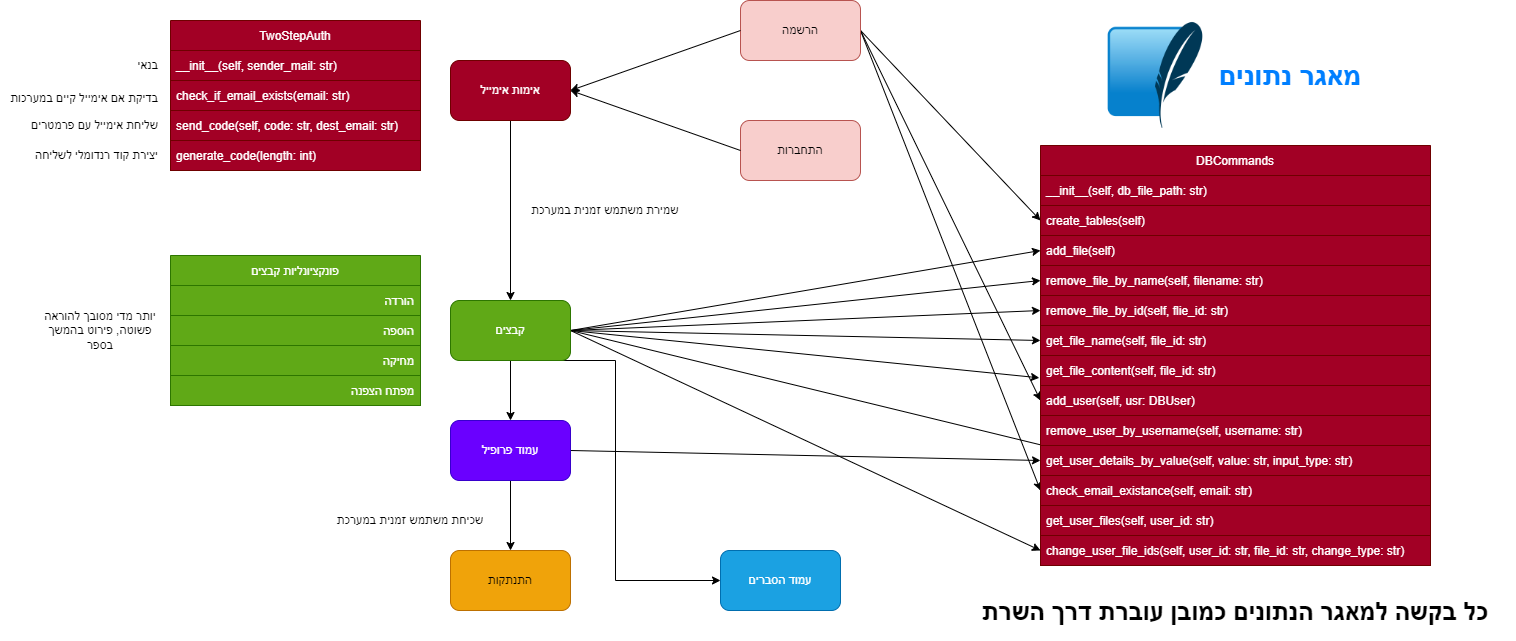

The diagram above was exported from draw.io. Its source (the exported page's mxGraphModel, read from the mxfile embedded in the PNG):
<mxGraphModel dx="2912" dy="1225" grid="1" gridSize="10" guides="1" tooltips="1" connect="1" arrows="1" fold="1" page="1" pageScale="1" pageWidth="850" pageHeight="1100" math="0" shadow="0">
  <root>
    <mxCell id="0" />
    <mxCell id="1" parent="0" />
    <mxCell id="uQpm8ZWJxEc-4Cyf8EX1-65" style="edgeStyle=none;rounded=0;orthogonalLoop=1;jettySize=auto;html=1;exitX=1;exitY=0.5;exitDx=0;exitDy=0;entryX=0;entryY=0.5;entryDx=0;entryDy=0;fontSize=28;fontColor=#007FFF;" edge="1" parent="1" source="uQpm8ZWJxEc-4Cyf8EX1-1" target="uQpm8ZWJxEc-4Cyf8EX1-46">
      <mxGeometry relative="1" as="geometry" />
    </mxCell>
    <mxCell id="uQpm8ZWJxEc-4Cyf8EX1-66" style="edgeStyle=none;rounded=0;orthogonalLoop=1;jettySize=auto;html=1;exitX=1;exitY=0.5;exitDx=0;exitDy=0;entryX=0;entryY=0.5;entryDx=0;entryDy=0;fontSize=28;fontColor=#007FFF;" edge="1" parent="1" source="uQpm8ZWJxEc-4Cyf8EX1-1" target="uQpm8ZWJxEc-4Cyf8EX1-59">
      <mxGeometry relative="1" as="geometry" />
    </mxCell>
    <mxCell id="uQpm8ZWJxEc-4Cyf8EX1-68" style="edgeStyle=none;rounded=0;orthogonalLoop=1;jettySize=auto;html=1;exitX=1;exitY=0.5;exitDx=0;exitDy=0;entryX=0;entryY=0.5;entryDx=0;entryDy=0;fontSize=28;fontColor=#007FFF;" edge="1" parent="1" source="uQpm8ZWJxEc-4Cyf8EX1-1" target="uQpm8ZWJxEc-4Cyf8EX1-60">
      <mxGeometry relative="1" as="geometry" />
    </mxCell>
    <mxCell id="uQpm8ZWJxEc-4Cyf8EX1-1" value="הרשמה" style="rounded=1;whiteSpace=wrap;html=1;fillColor=#f8cecc;strokeColor=#b85450;" vertex="1" parent="1">
      <mxGeometry x="560" y="80" width="120" height="60" as="geometry" />
    </mxCell>
    <mxCell id="uQpm8ZWJxEc-4Cyf8EX1-3" value="התחברות" style="rounded=1;whiteSpace=wrap;html=1;fillColor=#f8cecc;strokeColor=#b85450;" vertex="1" parent="1">
      <mxGeometry x="560" y="200" width="120" height="60" as="geometry" />
    </mxCell>
    <mxCell id="uQpm8ZWJxEc-4Cyf8EX1-18" style="edgeStyle=orthogonalEdgeStyle;rounded=0;orthogonalLoop=1;jettySize=auto;html=1;exitX=0.5;exitY=1;exitDx=0;exitDy=0;" edge="1" parent="1" source="uQpm8ZWJxEc-4Cyf8EX1-5" target="uQpm8ZWJxEc-4Cyf8EX1-17">
      <mxGeometry relative="1" as="geometry" />
    </mxCell>
    <mxCell id="uQpm8ZWJxEc-4Cyf8EX1-5" value="אימות אימייל" style="rounded=1;whiteSpace=wrap;html=1;fillColor=#a20025;strokeColor=#6F0000;fontColor=#ffffff;" vertex="1" parent="1">
      <mxGeometry x="270" y="140" width="120" height="60" as="geometry" />
    </mxCell>
    <mxCell id="uQpm8ZWJxEc-4Cyf8EX1-7" value="" style="endArrow=classic;html=1;rounded=0;exitX=0;exitY=0.5;exitDx=0;exitDy=0;entryX=1;entryY=0.5;entryDx=0;entryDy=0;" edge="1" parent="1" source="uQpm8ZWJxEc-4Cyf8EX1-1" target="uQpm8ZWJxEc-4Cyf8EX1-5">
      <mxGeometry width="50" height="50" relative="1" as="geometry">
        <mxPoint x="470" y="200" as="sourcePoint" />
        <mxPoint x="520" y="150" as="targetPoint" />
      </mxGeometry>
    </mxCell>
    <mxCell id="uQpm8ZWJxEc-4Cyf8EX1-8" value="" style="endArrow=classic;html=1;rounded=0;exitX=0;exitY=0.5;exitDx=0;exitDy=0;entryX=1;entryY=0.5;entryDx=0;entryDy=0;" edge="1" parent="1" source="uQpm8ZWJxEc-4Cyf8EX1-3" target="uQpm8ZWJxEc-4Cyf8EX1-5">
      <mxGeometry width="50" height="50" relative="1" as="geometry">
        <mxPoint x="520" y="220" as="sourcePoint" />
        <mxPoint x="380" y="280" as="targetPoint" />
      </mxGeometry>
    </mxCell>
    <mxCell id="uQpm8ZWJxEc-4Cyf8EX1-10" value="TwoStepAuth" style="swimlane;fontStyle=0;childLayout=stackLayout;horizontal=1;startSize=30;horizontalStack=0;resizeParent=1;resizeParentMax=0;resizeLast=0;collapsible=1;marginBottom=0;fillColor=#a20025;fontColor=#ffffff;strokeColor=#6F0000;" vertex="1" parent="1">
      <mxGeometry x="-10" y="100" width="250" height="150" as="geometry" />
    </mxCell>
    <mxCell id="uQpm8ZWJxEc-4Cyf8EX1-11" value="__init__(self, sender_mail: str)" style="text;strokeColor=#6F0000;fillColor=#a20025;align=left;verticalAlign=middle;spacingLeft=4;spacingRight=4;overflow=hidden;points=[[0,0.5],[1,0.5]];portConstraint=eastwest;rotatable=0;fontColor=#ffffff;" vertex="1" parent="uQpm8ZWJxEc-4Cyf8EX1-10">
      <mxGeometry y="30" width="250" height="30" as="geometry" />
    </mxCell>
    <mxCell id="uQpm8ZWJxEc-4Cyf8EX1-12" value="check_if_email_exists(email: str)" style="text;strokeColor=#6F0000;fillColor=#a20025;align=left;verticalAlign=middle;spacingLeft=4;spacingRight=4;overflow=hidden;points=[[0,0.5],[1,0.5]];portConstraint=eastwest;rotatable=0;fontColor=#ffffff;" vertex="1" parent="uQpm8ZWJxEc-4Cyf8EX1-10">
      <mxGeometry y="60" width="250" height="30" as="geometry" />
    </mxCell>
    <mxCell id="uQpm8ZWJxEc-4Cyf8EX1-13" value="send_code(self, code: str, dest_email: str)" style="text;strokeColor=#6F0000;fillColor=#a20025;align=left;verticalAlign=middle;spacingLeft=4;spacingRight=4;overflow=hidden;points=[[0,0.5],[1,0.5]];portConstraint=eastwest;rotatable=0;fontColor=#ffffff;" vertex="1" parent="uQpm8ZWJxEc-4Cyf8EX1-10">
      <mxGeometry y="90" width="250" height="30" as="geometry" />
    </mxCell>
    <mxCell id="uQpm8ZWJxEc-4Cyf8EX1-16" value="generate_code(length: int)" style="text;strokeColor=#6F0000;fillColor=#a20025;align=left;verticalAlign=middle;spacingLeft=4;spacingRight=4;overflow=hidden;points=[[0,0.5],[1,0.5]];portConstraint=eastwest;rotatable=0;fontColor=#ffffff;" vertex="1" parent="uQpm8ZWJxEc-4Cyf8EX1-10">
      <mxGeometry y="120" width="250" height="30" as="geometry" />
    </mxCell>
    <mxCell id="uQpm8ZWJxEc-4Cyf8EX1-34" style="edgeStyle=orthogonalEdgeStyle;rounded=0;orthogonalLoop=1;jettySize=auto;html=1;exitX=0.5;exitY=1;exitDx=0;exitDy=0;entryX=0.5;entryY=0;entryDx=0;entryDy=0;" edge="1" parent="1" source="uQpm8ZWJxEc-4Cyf8EX1-17" target="uQpm8ZWJxEc-4Cyf8EX1-33">
      <mxGeometry relative="1" as="geometry" />
    </mxCell>
    <mxCell id="uQpm8ZWJxEc-4Cyf8EX1-36" style="rounded=0;orthogonalLoop=1;jettySize=auto;html=1;exitX=0.5;exitY=1;exitDx=0;exitDy=0;entryX=0;entryY=0.5;entryDx=0;entryDy=0;edgeStyle=elbowEdgeStyle;" edge="1" parent="1" source="uQpm8ZWJxEc-4Cyf8EX1-17" target="uQpm8ZWJxEc-4Cyf8EX1-32">
      <mxGeometry relative="1" as="geometry" />
    </mxCell>
    <mxCell id="uQpm8ZWJxEc-4Cyf8EX1-75" style="rounded=0;orthogonalLoop=1;jettySize=auto;html=1;exitX=1;exitY=0.5;exitDx=0;exitDy=0;entryX=0;entryY=0.5;entryDx=0;entryDy=0;" edge="1" parent="1" source="uQpm8ZWJxEc-4Cyf8EX1-17" target="uQpm8ZWJxEc-4Cyf8EX1-47">
      <mxGeometry relative="1" as="geometry" />
    </mxCell>
    <mxCell id="uQpm8ZWJxEc-4Cyf8EX1-76" style="rounded=0;orthogonalLoop=1;jettySize=auto;html=1;exitX=1;exitY=0.5;exitDx=0;exitDy=0;entryX=0;entryY=0.5;entryDx=0;entryDy=0;" edge="1" parent="1" source="uQpm8ZWJxEc-4Cyf8EX1-17" target="uQpm8ZWJxEc-4Cyf8EX1-48">
      <mxGeometry relative="1" as="geometry" />
    </mxCell>
    <mxCell id="uQpm8ZWJxEc-4Cyf8EX1-77" style="rounded=0;orthogonalLoop=1;jettySize=auto;html=1;exitX=1;exitY=0.5;exitDx=0;exitDy=0;entryX=0;entryY=0.5;entryDx=0;entryDy=0;" edge="1" parent="1" source="uQpm8ZWJxEc-4Cyf8EX1-17" target="uQpm8ZWJxEc-4Cyf8EX1-53">
      <mxGeometry relative="1" as="geometry" />
    </mxCell>
    <mxCell id="uQpm8ZWJxEc-4Cyf8EX1-78" style="rounded=0;orthogonalLoop=1;jettySize=auto;html=1;exitX=1;exitY=0.5;exitDx=0;exitDy=0;entryX=0;entryY=0.5;entryDx=0;entryDy=0;" edge="1" parent="1" source="uQpm8ZWJxEc-4Cyf8EX1-17" target="uQpm8ZWJxEc-4Cyf8EX1-55">
      <mxGeometry relative="1" as="geometry" />
    </mxCell>
    <mxCell id="uQpm8ZWJxEc-4Cyf8EX1-79" style="rounded=0;orthogonalLoop=1;jettySize=auto;html=1;exitX=1;exitY=0.5;exitDx=0;exitDy=0;entryX=-0.003;entryY=0.744;entryDx=0;entryDy=0;entryPerimeter=0;" edge="1" parent="1" source="uQpm8ZWJxEc-4Cyf8EX1-17" target="uQpm8ZWJxEc-4Cyf8EX1-58">
      <mxGeometry relative="1" as="geometry" />
    </mxCell>
    <mxCell id="uQpm8ZWJxEc-4Cyf8EX1-81" style="edgeStyle=none;rounded=0;orthogonalLoop=1;jettySize=auto;html=1;exitX=1;exitY=0.5;exitDx=0;exitDy=0;" edge="1" parent="1" source="uQpm8ZWJxEc-4Cyf8EX1-17">
      <mxGeometry relative="1" as="geometry">
        <mxPoint x="1129.9999999999995" y="590" as="targetPoint" />
      </mxGeometry>
    </mxCell>
    <mxCell id="uQpm8ZWJxEc-4Cyf8EX1-82" style="edgeStyle=none;rounded=0;orthogonalLoop=1;jettySize=auto;html=1;exitX=1;exitY=0.5;exitDx=0;exitDy=0;entryX=0;entryY=0.5;entryDx=0;entryDy=0;" edge="1" parent="1" source="uQpm8ZWJxEc-4Cyf8EX1-17" target="uQpm8ZWJxEc-4Cyf8EX1-63">
      <mxGeometry relative="1" as="geometry" />
    </mxCell>
    <mxCell id="uQpm8ZWJxEc-4Cyf8EX1-17" value="קבצים" style="rounded=1;whiteSpace=wrap;html=1;fillColor=#60a917;strokeColor=#2D7600;fontColor=#ffffff;" vertex="1" parent="1">
      <mxGeometry x="270" y="380" width="120" height="60" as="geometry" />
    </mxCell>
    <mxCell id="uQpm8ZWJxEc-4Cyf8EX1-25" value="פונקציונליות קבצים" style="swimlane;fontStyle=0;childLayout=stackLayout;horizontal=1;startSize=30;horizontalStack=0;resizeParent=1;resizeParentMax=0;resizeLast=0;collapsible=1;marginBottom=0;fillColor=#60a917;fontColor=#ffffff;strokeColor=#2D7600;" vertex="1" parent="1">
      <mxGeometry x="-10" y="335" width="250" height="150" as="geometry" />
    </mxCell>
    <mxCell id="uQpm8ZWJxEc-4Cyf8EX1-26" value="הורדה" style="text;strokeColor=#2D7600;fillColor=#60a917;align=right;verticalAlign=middle;spacingLeft=4;spacingRight=4;overflow=hidden;points=[[0,0.5],[1,0.5]];portConstraint=eastwest;rotatable=0;fontColor=#ffffff;" vertex="1" parent="uQpm8ZWJxEc-4Cyf8EX1-25">
      <mxGeometry y="30" width="250" height="30" as="geometry" />
    </mxCell>
    <mxCell id="uQpm8ZWJxEc-4Cyf8EX1-27" value="הוספה" style="text;strokeColor=#2D7600;fillColor=#60a917;align=right;verticalAlign=middle;spacingLeft=4;spacingRight=4;overflow=hidden;points=[[0,0.5],[1,0.5]];portConstraint=eastwest;rotatable=0;fontColor=#ffffff;" vertex="1" parent="uQpm8ZWJxEc-4Cyf8EX1-25">
      <mxGeometry y="60" width="250" height="30" as="geometry" />
    </mxCell>
    <mxCell id="uQpm8ZWJxEc-4Cyf8EX1-28" value="מחיקה" style="text;strokeColor=#2D7600;fillColor=#60a917;align=right;verticalAlign=middle;spacingLeft=4;spacingRight=4;overflow=hidden;points=[[0,0.5],[1,0.5]];portConstraint=eastwest;rotatable=0;fontColor=#ffffff;" vertex="1" parent="uQpm8ZWJxEc-4Cyf8EX1-25">
      <mxGeometry y="90" width="250" height="30" as="geometry" />
    </mxCell>
    <mxCell id="uQpm8ZWJxEc-4Cyf8EX1-29" value="מפתח הצפנה" style="text;strokeColor=#2D7600;fillColor=#60a917;align=right;verticalAlign=middle;spacingLeft=4;spacingRight=4;overflow=hidden;points=[[0,0.5],[1,0.5]];portConstraint=eastwest;rotatable=0;fontColor=#ffffff;" vertex="1" parent="uQpm8ZWJxEc-4Cyf8EX1-25">
      <mxGeometry y="120" width="250" height="30" as="geometry" />
    </mxCell>
    <mxCell id="uQpm8ZWJxEc-4Cyf8EX1-31" value="שמירת משתמש זמנית במערכת" style="text;html=1;strokeColor=none;fillColor=none;align=center;verticalAlign=middle;whiteSpace=wrap;rounded=0;" vertex="1" parent="1">
      <mxGeometry x="345" y="260" width="160" height="60" as="geometry" />
    </mxCell>
    <mxCell id="uQpm8ZWJxEc-4Cyf8EX1-32" value="עמוד הסברים" style="rounded=1;whiteSpace=wrap;html=1;fillColor=#1ba1e2;strokeColor=#006EAF;fontColor=#ffffff;" vertex="1" parent="1">
      <mxGeometry x="540" y="630" width="120" height="60" as="geometry" />
    </mxCell>
    <mxCell id="uQpm8ZWJxEc-4Cyf8EX1-38" style="edgeStyle=none;rounded=0;orthogonalLoop=1;jettySize=auto;html=1;exitX=0.5;exitY=1;exitDx=0;exitDy=0;entryX=0.5;entryY=0;entryDx=0;entryDy=0;" edge="1" parent="1" source="uQpm8ZWJxEc-4Cyf8EX1-33" target="uQpm8ZWJxEc-4Cyf8EX1-37">
      <mxGeometry relative="1" as="geometry" />
    </mxCell>
    <mxCell id="uQpm8ZWJxEc-4Cyf8EX1-80" style="rounded=0;orthogonalLoop=1;jettySize=auto;html=1;exitX=1;exitY=0.5;exitDx=0;exitDy=0;entryX=0;entryY=0.5;entryDx=0;entryDy=0;" edge="1" parent="1" source="uQpm8ZWJxEc-4Cyf8EX1-33" target="uQpm8ZWJxEc-4Cyf8EX1-56">
      <mxGeometry relative="1" as="geometry" />
    </mxCell>
    <mxCell id="uQpm8ZWJxEc-4Cyf8EX1-33" value="עמוד פרופיל" style="rounded=1;whiteSpace=wrap;html=1;fillColor=#6a00ff;strokeColor=#3700CC;fontColor=#ffffff;" vertex="1" parent="1">
      <mxGeometry x="270" y="500" width="120" height="60" as="geometry" />
    </mxCell>
    <mxCell id="uQpm8ZWJxEc-4Cyf8EX1-37" value="התנתקות" style="rounded=1;whiteSpace=wrap;html=1;fillColor=#f0a30a;strokeColor=#BD7000;fontColor=#000000;" vertex="1" parent="1">
      <mxGeometry x="270" y="630" width="120" height="60" as="geometry" />
    </mxCell>
    <mxCell id="uQpm8ZWJxEc-4Cyf8EX1-39" value="שכיחת משתמש זמנית במערכת" style="text;html=1;strokeColor=none;fillColor=none;align=center;verticalAlign=middle;whiteSpace=wrap;rounded=0;" vertex="1" parent="1">
      <mxGeometry x="150" y="570" width="160" height="60" as="geometry" />
    </mxCell>
    <mxCell id="uQpm8ZWJxEc-4Cyf8EX1-42" value="" style="shape=image;verticalLabelPosition=bottom;labelBackgroundColor=default;verticalAlign=top;aspect=fixed;imageAspect=0;image=https://upload.wikimedia.org/wikipedia/commons/thumb/9/97/Sqlite-square-icon.svg/1200px-Sqlite-square-icon.svg.png;" vertex="1" parent="1">
      <mxGeometry x="920" y="100" width="110" height="110" as="geometry" />
    </mxCell>
    <mxCell id="uQpm8ZWJxEc-4Cyf8EX1-43" value="&lt;b&gt;&lt;font style=&quot;font-size: 28px;&quot;&gt;מאגר נתונים&lt;/font&gt;&lt;/b&gt;" style="text;html=1;strokeColor=none;fillColor=none;align=center;verticalAlign=middle;whiteSpace=wrap;rounded=0;fontColor=#007FFF;" vertex="1" parent="1">
      <mxGeometry x="1030" y="125" width="160" height="60" as="geometry" />
    </mxCell>
    <mxCell id="uQpm8ZWJxEc-4Cyf8EX1-44" value="DBCommands" style="swimlane;fontStyle=0;childLayout=stackLayout;horizontal=1;startSize=30;horizontalStack=0;resizeParent=1;resizeParentMax=0;resizeLast=0;collapsible=1;marginBottom=0;fillColor=#a20025;fontColor=#ffffff;strokeColor=#6F0000;" vertex="1" parent="1">
      <mxGeometry x="860" y="225" width="390" height="420" as="geometry" />
    </mxCell>
    <mxCell id="uQpm8ZWJxEc-4Cyf8EX1-45" value="__init__(self, db_file_path: str)" style="text;strokeColor=#6F0000;fillColor=#a20025;align=left;verticalAlign=middle;spacingLeft=4;spacingRight=4;overflow=hidden;points=[[0,0.5],[1,0.5]];portConstraint=eastwest;rotatable=0;fontColor=#ffffff;" vertex="1" parent="uQpm8ZWJxEc-4Cyf8EX1-44">
      <mxGeometry y="30" width="390" height="30" as="geometry" />
    </mxCell>
    <mxCell id="uQpm8ZWJxEc-4Cyf8EX1-46" value="create_tables(self)" style="text;strokeColor=#6F0000;fillColor=#a20025;align=left;verticalAlign=middle;spacingLeft=4;spacingRight=4;overflow=hidden;points=[[0,0.5],[1,0.5]];portConstraint=eastwest;rotatable=0;fontColor=#ffffff;" vertex="1" parent="uQpm8ZWJxEc-4Cyf8EX1-44">
      <mxGeometry y="60" width="390" height="30" as="geometry" />
    </mxCell>
    <mxCell id="uQpm8ZWJxEc-4Cyf8EX1-47" value="add_file(self)" style="text;strokeColor=#6F0000;fillColor=#a20025;align=left;verticalAlign=middle;spacingLeft=4;spacingRight=4;overflow=hidden;points=[[0,0.5],[1,0.5]];portConstraint=eastwest;rotatable=0;fontColor=#ffffff;" vertex="1" parent="uQpm8ZWJxEc-4Cyf8EX1-44">
      <mxGeometry y="90" width="390" height="30" as="geometry" />
    </mxCell>
    <mxCell id="uQpm8ZWJxEc-4Cyf8EX1-48" value="remove_file_by_name(self, filename: str)" style="text;strokeColor=#6F0000;fillColor=#a20025;align=left;verticalAlign=middle;spacingLeft=4;spacingRight=4;overflow=hidden;points=[[0,0.5],[1,0.5]];portConstraint=eastwest;rotatable=0;fontColor=#ffffff;" vertex="1" parent="uQpm8ZWJxEc-4Cyf8EX1-44">
      <mxGeometry y="120" width="390" height="30" as="geometry" />
    </mxCell>
    <mxCell id="uQpm8ZWJxEc-4Cyf8EX1-53" value="remove_file_by_id(self, flie_id: str)" style="text;strokeColor=#6F0000;fillColor=#a20025;align=left;verticalAlign=middle;spacingLeft=4;spacingRight=4;overflow=hidden;points=[[0,0.5],[1,0.5]];portConstraint=eastwest;rotatable=0;fontColor=#ffffff;" vertex="1" parent="uQpm8ZWJxEc-4Cyf8EX1-44">
      <mxGeometry y="150" width="390" height="30" as="geometry" />
    </mxCell>
    <mxCell id="uQpm8ZWJxEc-4Cyf8EX1-55" value="get_file_name(self, file_id: str)" style="text;strokeColor=#6F0000;fillColor=#a20025;align=left;verticalAlign=middle;spacingLeft=4;spacingRight=4;overflow=hidden;points=[[0,0.5],[1,0.5]];portConstraint=eastwest;rotatable=0;fontColor=#ffffff;" vertex="1" parent="uQpm8ZWJxEc-4Cyf8EX1-44">
      <mxGeometry y="180" width="390" height="30" as="geometry" />
    </mxCell>
    <mxCell id="uQpm8ZWJxEc-4Cyf8EX1-58" value="get_file_content(self, file_id: str)" style="text;strokeColor=#6F0000;fillColor=#a20025;align=left;verticalAlign=middle;spacingLeft=4;spacingRight=4;overflow=hidden;points=[[0,0.5],[1,0.5]];portConstraint=eastwest;rotatable=0;fontColor=#ffffff;" vertex="1" parent="uQpm8ZWJxEc-4Cyf8EX1-44">
      <mxGeometry y="210" width="390" height="30" as="geometry" />
    </mxCell>
    <mxCell id="uQpm8ZWJxEc-4Cyf8EX1-59" value="add_user(self, usr: DBUser)" style="text;strokeColor=#6F0000;fillColor=#a20025;align=left;verticalAlign=middle;spacingLeft=4;spacingRight=4;overflow=hidden;points=[[0,0.5],[1,0.5]];portConstraint=eastwest;rotatable=0;fontColor=#ffffff;" vertex="1" parent="uQpm8ZWJxEc-4Cyf8EX1-44">
      <mxGeometry y="240" width="390" height="30" as="geometry" />
    </mxCell>
    <mxCell id="uQpm8ZWJxEc-4Cyf8EX1-57" value="remove_user_by_username(self, username: str)" style="text;strokeColor=#6F0000;fillColor=#a20025;align=left;verticalAlign=middle;spacingLeft=4;spacingRight=4;overflow=hidden;points=[[0,0.5],[1,0.5]];portConstraint=eastwest;rotatable=0;fontColor=#ffffff;" vertex="1" parent="uQpm8ZWJxEc-4Cyf8EX1-44">
      <mxGeometry y="270" width="390" height="30" as="geometry" />
    </mxCell>
    <mxCell id="uQpm8ZWJxEc-4Cyf8EX1-56" value="get_user_details_by_value(self, value: str, input_type: str)" style="text;strokeColor=#6F0000;fillColor=#a20025;align=left;verticalAlign=middle;spacingLeft=4;spacingRight=4;overflow=hidden;points=[[0,0.5],[1,0.5]];portConstraint=eastwest;rotatable=0;fontColor=#ffffff;" vertex="1" parent="uQpm8ZWJxEc-4Cyf8EX1-44">
      <mxGeometry y="300" width="390" height="30" as="geometry" />
    </mxCell>
    <mxCell id="uQpm8ZWJxEc-4Cyf8EX1-60" value="check_email_existance(self, email: str)" style="text;strokeColor=#6F0000;fillColor=#a20025;align=left;verticalAlign=middle;spacingLeft=4;spacingRight=4;overflow=hidden;points=[[0,0.5],[1,0.5]];portConstraint=eastwest;rotatable=0;fontColor=#ffffff;" vertex="1" parent="uQpm8ZWJxEc-4Cyf8EX1-44">
      <mxGeometry y="330" width="390" height="30" as="geometry" />
    </mxCell>
    <mxCell id="uQpm8ZWJxEc-4Cyf8EX1-61" value="get_user_files(self, user_id: str)" style="text;strokeColor=#6F0000;fillColor=#a20025;align=left;verticalAlign=middle;spacingLeft=4;spacingRight=4;overflow=hidden;points=[[0,0.5],[1,0.5]];portConstraint=eastwest;rotatable=0;fontColor=#ffffff;" vertex="1" parent="uQpm8ZWJxEc-4Cyf8EX1-44">
      <mxGeometry y="360" width="390" height="30" as="geometry" />
    </mxCell>
    <mxCell id="uQpm8ZWJxEc-4Cyf8EX1-63" value="change_user_file_ids(self, user_id: str, file_id: str, change_type: str)" style="text;strokeColor=#6F0000;fillColor=#a20025;align=left;verticalAlign=middle;spacingLeft=4;spacingRight=4;overflow=hidden;points=[[0,0.5],[1,0.5]];portConstraint=eastwest;rotatable=0;fontColor=#ffffff;" vertex="1" parent="uQpm8ZWJxEc-4Cyf8EX1-44">
      <mxGeometry y="390" width="390" height="30" as="geometry" />
    </mxCell>
    <mxCell id="uQpm8ZWJxEc-4Cyf8EX1-69" value="בדיקת אם אימייל קיים במערכות" style="text;html=1;strokeColor=none;fillColor=none;align=right;verticalAlign=middle;whiteSpace=wrap;rounded=0;" vertex="1" parent="1">
      <mxGeometry x="-180" y="160" width="160" height="35" as="geometry" />
    </mxCell>
    <mxCell id="uQpm8ZWJxEc-4Cyf8EX1-70" value="שליחת אימייל עם פרמטרים" style="text;html=1;strokeColor=none;fillColor=none;align=right;verticalAlign=middle;whiteSpace=wrap;rounded=0;" vertex="1" parent="1">
      <mxGeometry x="-180" y="190" width="160" height="30" as="geometry" />
    </mxCell>
    <mxCell id="uQpm8ZWJxEc-4Cyf8EX1-71" value="יצירת קוד רנדומלי לשליחה" style="text;html=1;strokeColor=none;fillColor=none;align=right;verticalAlign=middle;whiteSpace=wrap;rounded=0;" vertex="1" parent="1">
      <mxGeometry x="-180" y="220" width="160" height="30" as="geometry" />
    </mxCell>
    <mxCell id="uQpm8ZWJxEc-4Cyf8EX1-72" value="בנאי" style="text;html=1;strokeColor=none;fillColor=none;align=right;verticalAlign=middle;whiteSpace=wrap;rounded=0;" vertex="1" parent="1">
      <mxGeometry x="-180" y="130" width="160" height="30" as="geometry" />
    </mxCell>
    <mxCell id="uQpm8ZWJxEc-4Cyf8EX1-73" value="יותר מדי מסובך להוראה פשוטה, פירוט בהמשך בספר" style="text;html=1;strokeColor=none;fillColor=none;align=center;verticalAlign=middle;whiteSpace=wrap;rounded=0;" vertex="1" parent="1">
      <mxGeometry x="-140" y="380" width="120" height="60" as="geometry" />
    </mxCell>
    <mxCell id="uQpm8ZWJxEc-4Cyf8EX1-83" value="&lt;font size=&quot;1&quot; style=&quot;&quot;&gt;&lt;b style=&quot;font-size: 25px;&quot;&gt;כל בקשה למאגר הנתונים כמובן עוברת דרך השרת&lt;/b&gt;&lt;/font&gt;" style="text;html=1;strokeColor=none;fillColor=none;align=center;verticalAlign=middle;whiteSpace=wrap;rounded=0;" vertex="1" parent="1">
      <mxGeometry x="775" y="660" width="560" height="60" as="geometry" />
    </mxCell>
  </root>
</mxGraphModel>